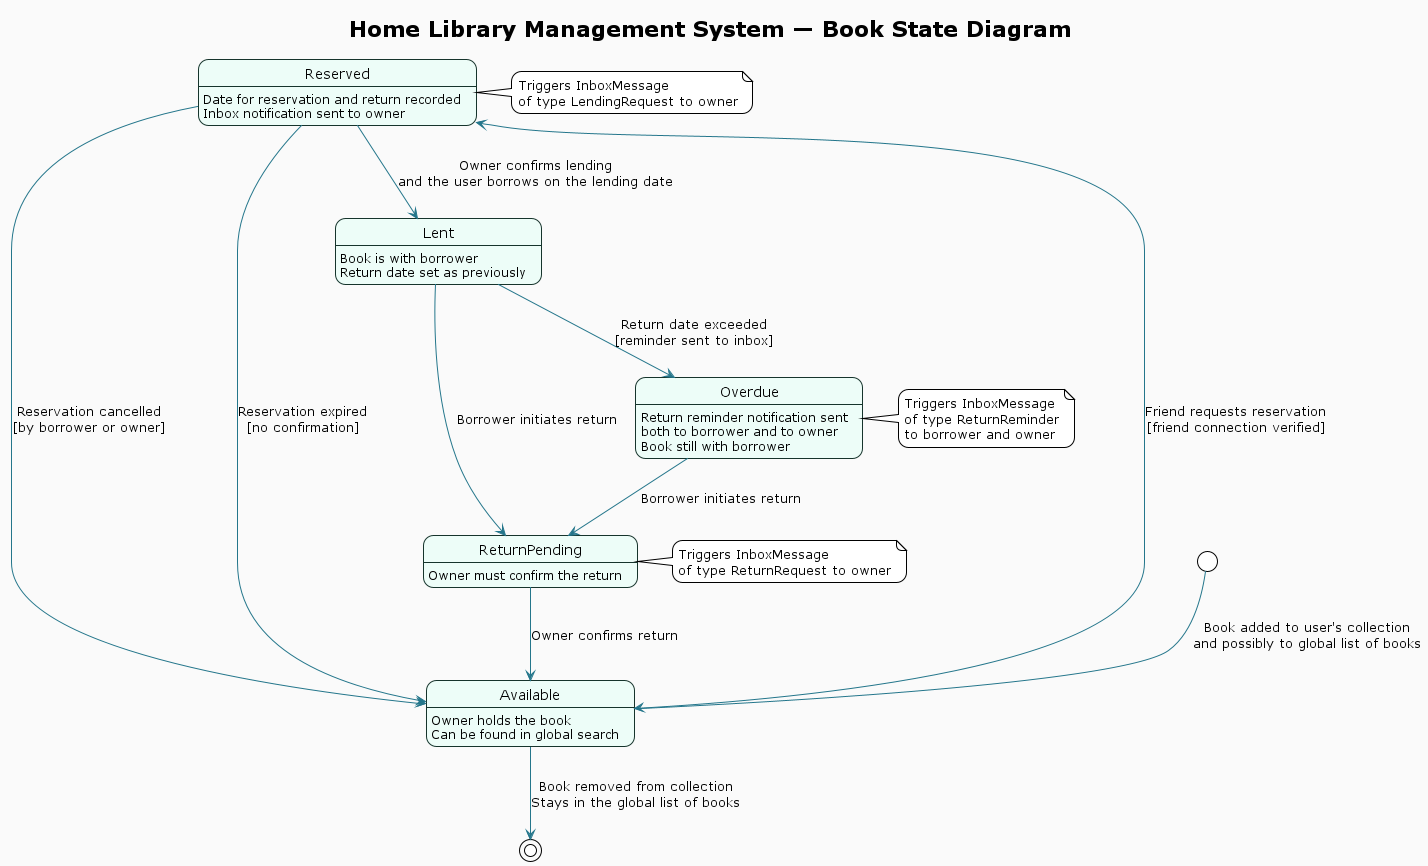

The diagram above was rendered by PlantUML. Its source (embedded in the PNG):
@startuml
!theme plain
skinparam BackgroundColor #fafafa
skinparam RoundCorner 20
skinparam state {
  BorderColor #16342c
  BackgroundColor #edfdf8
  ArrowColor #24768b
}

title Home Library Management System — Book State Diagram

[*] --> Available : Book added to user's collection\nand possibly to global list of books

Available : Owner holds the book
Available : Can be found in global search

Available --> Reserved : Friend requests reservation\n[friend connection verified]

Reserved : Date for reservation and return recorded
Reserved : Inbox notification sent to owner

note right of Reserved
  Triggers InboxMessage
  of type LendingRequest to owner
end note

Reserved --> Lent : Owner confirms lending\nand the user borrows on the lending date
Reserved --> Available : Reservation cancelled\n[by borrower or owner]
Reserved --> Available : Reservation expired\n[no confirmation]

Lent : Book is with borrower
Lent : Return date set as previously

Lent --> ReturnPending : Borrower initiates return
Lent --> Overdue : Return date exceeded\n[reminder sent to inbox]

ReturnPending : Owner must confirm the return

note right of ReturnPending
  Triggers InboxMessage
  of type ReturnRequest to owner
end note

ReturnPending --> Available : Owner confirms return

Overdue : Return reminder notification sent\nboth to borrower and to owner
Overdue : Book still with borrower

note right of Overdue
  Triggers InboxMessage
  of type ReturnReminder
  to borrower and owner
end note

Overdue --> ReturnPending : Borrower initiates return

Available --> [*] : Book removed from collection\nStays in the global list of books

@enduml